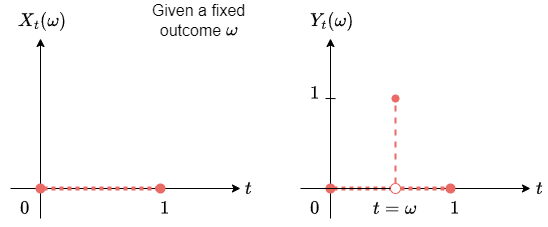

The diagram above was exported from draw.io. Its source (the exported page's mxGraphModel, read from the mxfile embedded in the PNG):
<mxGraphModel dx="1195" dy="650" grid="1" gridSize="10" guides="1" tooltips="1" connect="1" arrows="1" fold="1" page="1" pageScale="1" pageWidth="575" pageHeight="250" math="1" shadow="0">
  <root>
    <mxCell id="0" />
    <mxCell id="1" parent="0" />
    <mxCell id="s8dTXw6YisgwtxdsKI6b-1" value="" style="endArrow=classic;html=1;" parent="1" edge="1">
      <mxGeometry width="50" height="50" relative="1" as="geometry">
        <mxPoint x="63" y="218" as="sourcePoint" />
        <mxPoint x="63" y="38" as="targetPoint" />
      </mxGeometry>
    </mxCell>
    <mxCell id="s8dTXw6YisgwtxdsKI6b-2" value="" style="endArrow=classic;html=1;" parent="1" edge="1">
      <mxGeometry width="50" height="50" relative="1" as="geometry">
        <mxPoint x="33" y="188" as="sourcePoint" />
        <mxPoint x="263" y="188" as="targetPoint" />
      </mxGeometry>
    </mxCell>
    <mxCell id="s8dTXw6YisgwtxdsKI6b-3" value="" style="endArrow=oval;html=1;startArrow=oval;startFill=1;endFill=1;strokeColor=#EA6B66;dashed=1;strokeWidth=4;dashPattern=1 1;" parent="1" edge="1">
      <mxGeometry width="50" height="50" relative="1" as="geometry">
        <mxPoint x="63" y="188" as="sourcePoint" />
        <mxPoint x="183" y="188" as="targetPoint" />
      </mxGeometry>
    </mxCell>
    <mxCell id="s8dTXw6YisgwtxdsKI6b-4" value="&lt;font style=&quot;font-size: 16px&quot;&gt;`0`&lt;/font&gt;" style="text;html=1;strokeColor=none;fillColor=none;align=center;verticalAlign=middle;whiteSpace=wrap;rounded=0;" parent="1" vertex="1">
      <mxGeometry x="23" y="193" width="50" height="30" as="geometry" />
    </mxCell>
    <mxCell id="s8dTXw6YisgwtxdsKI6b-6" value="&lt;font style=&quot;font-size: 16px&quot;&gt;`1`&lt;/font&gt;" style="text;html=1;strokeColor=none;fillColor=none;align=center;verticalAlign=middle;whiteSpace=wrap;rounded=0;" parent="1" vertex="1">
      <mxGeometry x="163" y="193" width="50" height="30" as="geometry" />
    </mxCell>
    <mxCell id="s8dTXw6YisgwtxdsKI6b-7" value="`X_t(\omega)`" style="text;html=1;strokeColor=none;fillColor=none;align=center;verticalAlign=middle;whiteSpace=wrap;rounded=0;fontSize=16;" parent="1" vertex="1">
      <mxGeometry x="30" width="70" height="40" as="geometry" />
    </mxCell>
    <mxCell id="s8dTXw6YisgwtxdsKI6b-8" value="" style="endArrow=classic;html=1;" parent="1" edge="1">
      <mxGeometry width="50" height="50" relative="1" as="geometry">
        <mxPoint x="353" y="218" as="sourcePoint" />
        <mxPoint x="353" y="38" as="targetPoint" />
      </mxGeometry>
    </mxCell>
    <mxCell id="s8dTXw6YisgwtxdsKI6b-9" value="" style="endArrow=classic;html=1;startArrow=none;" parent="1" source="s8dTXw6YisgwtxdsKI6b-15" edge="1">
      <mxGeometry width="50" height="50" relative="1" as="geometry">
        <mxPoint x="323" y="188" as="sourcePoint" />
        <mxPoint x="553" y="188" as="targetPoint" />
      </mxGeometry>
    </mxCell>
    <mxCell id="s8dTXw6YisgwtxdsKI6b-10" value="" style="endArrow=none;html=1;startArrow=oval;startFill=1;endFill=0;strokeColor=#EA6B66;dashed=1;strokeWidth=4;dashPattern=1 1;entryX=0;entryY=0.5;entryDx=0;entryDy=0;" parent="1" target="s8dTXw6YisgwtxdsKI6b-15" edge="1">
      <mxGeometry width="50" height="50" relative="1" as="geometry">
        <mxPoint x="353" y="188" as="sourcePoint" />
        <mxPoint x="393" y="188" as="targetPoint" />
      </mxGeometry>
    </mxCell>
    <mxCell id="s8dTXw6YisgwtxdsKI6b-11" value="&lt;font style=&quot;font-size: 16px&quot;&gt;`0`&lt;/font&gt;" style="text;html=1;strokeColor=none;fillColor=none;align=center;verticalAlign=middle;whiteSpace=wrap;rounded=0;" parent="1" vertex="1">
      <mxGeometry x="313" y="193" width="50" height="30" as="geometry" />
    </mxCell>
    <mxCell id="s8dTXw6YisgwtxdsKI6b-12" value="&lt;font style=&quot;font-size: 16px&quot;&gt;`1`&lt;/font&gt;" style="text;html=1;strokeColor=none;fillColor=none;align=center;verticalAlign=middle;whiteSpace=wrap;rounded=0;" parent="1" vertex="1">
      <mxGeometry x="453" y="193" width="50" height="30" as="geometry" />
    </mxCell>
    <mxCell id="s8dTXw6YisgwtxdsKI6b-13" value="`Y_t(\omega)`" style="text;html=1;strokeColor=none;fillColor=none;align=center;verticalAlign=middle;whiteSpace=wrap;rounded=0;fontSize=16;" parent="1" vertex="1">
      <mxGeometry x="320" width="70" height="40" as="geometry" />
    </mxCell>
    <mxCell id="s8dTXw6YisgwtxdsKI6b-14" value="" style="endArrow=oval;html=1;startArrow=none;startFill=0;endFill=1;strokeColor=#EA6B66;dashed=1;strokeWidth=4;dashPattern=1 1;exitX=1;exitY=0.5;exitDx=0;exitDy=0;" parent="1" source="s8dTXw6YisgwtxdsKI6b-15" edge="1">
      <mxGeometry width="50" height="50" relative="1" as="geometry">
        <mxPoint x="443" y="188" as="sourcePoint" />
        <mxPoint x="473" y="188" as="targetPoint" />
      </mxGeometry>
    </mxCell>
    <mxCell id="s8dTXw6YisgwtxdsKI6b-15" value="" style="ellipse;whiteSpace=wrap;html=1;aspect=fixed;fontSize=16;strokeColor=#EA6B66;" parent="1" vertex="1">
      <mxGeometry x="413" y="183" width="10" height="10" as="geometry" />
    </mxCell>
    <mxCell id="s8dTXw6YisgwtxdsKI6b-16" value="" style="endArrow=none;html=1;" parent="1" target="s8dTXw6YisgwtxdsKI6b-15" edge="1">
      <mxGeometry width="50" height="50" relative="1" as="geometry">
        <mxPoint x="323" y="188" as="sourcePoint" />
        <mxPoint x="553" y="188" as="targetPoint" />
      </mxGeometry>
    </mxCell>
    <mxCell id="s8dTXw6YisgwtxdsKI6b-17" value="&lt;font style=&quot;font-size: 16px&quot;&gt;`t=\omega`&lt;/font&gt;" style="text;html=1;strokeColor=none;fillColor=none;align=center;verticalAlign=middle;whiteSpace=wrap;rounded=0;" parent="1" vertex="1">
      <mxGeometry x="393" y="193" width="50" height="30" as="geometry" />
    </mxCell>
    <mxCell id="s8dTXw6YisgwtxdsKI6b-18" value="" style="endArrow=oval;html=1;fontSize=16;strokeColor=#EA6B66;strokeWidth=2;dashed=1;endFill=1;" parent="1" edge="1">
      <mxGeometry width="50" height="50" relative="1" as="geometry">
        <mxPoint x="418" y="183" as="sourcePoint" />
        <mxPoint x="418" y="98" as="targetPoint" />
      </mxGeometry>
    </mxCell>
    <mxCell id="s8dTXw6YisgwtxdsKI6b-19" value="&lt;font style=&quot;font-size: 16px&quot;&gt;`1`&lt;/font&gt;" style="text;html=1;strokeColor=none;fillColor=none;align=center;verticalAlign=middle;whiteSpace=wrap;rounded=0;" parent="1" vertex="1">
      <mxGeometry x="323" y="78" width="30" height="30" as="geometry" />
    </mxCell>
    <mxCell id="s8dTXw6YisgwtxdsKI6b-20" value="" style="endArrow=none;html=1;fontSize=16;strokeColor=#000000;strokeWidth=1;" parent="1" edge="1">
      <mxGeometry width="50" height="50" relative="1" as="geometry">
        <mxPoint x="348" y="98" as="sourcePoint" />
        <mxPoint x="358" y="98.08000000000001" as="targetPoint" />
      </mxGeometry>
    </mxCell>
    <mxCell id="wQgO48KocA6fo0h4gG1P-1" value="Given a fixed outcome `\omega`" style="text;html=1;strokeColor=none;fillColor=none;align=center;verticalAlign=middle;whiteSpace=wrap;rounded=0;fontSize=16;" vertex="1" parent="1">
      <mxGeometry x="150" width="143" height="40" as="geometry" />
    </mxCell>
    <mxCell id="wQgO48KocA6fo0h4gG1P-2" value="&lt;font style=&quot;font-size: 16px&quot;&gt;`t`&lt;/font&gt;" style="text;html=1;strokeColor=none;fillColor=none;align=center;verticalAlign=middle;whiteSpace=wrap;rounded=0;" vertex="1" parent="1">
      <mxGeometry x="263" y="173" width="17" height="30" as="geometry" />
    </mxCell>
    <mxCell id="wQgO48KocA6fo0h4gG1P-3" value="&lt;font style=&quot;font-size: 16px&quot;&gt;`t`&lt;/font&gt;" style="text;html=1;strokeColor=none;fillColor=none;align=center;verticalAlign=middle;whiteSpace=wrap;rounded=0;" vertex="1" parent="1">
      <mxGeometry x="554" y="173" width="17" height="30" as="geometry" />
    </mxCell>
  </root>
</mxGraphModel>